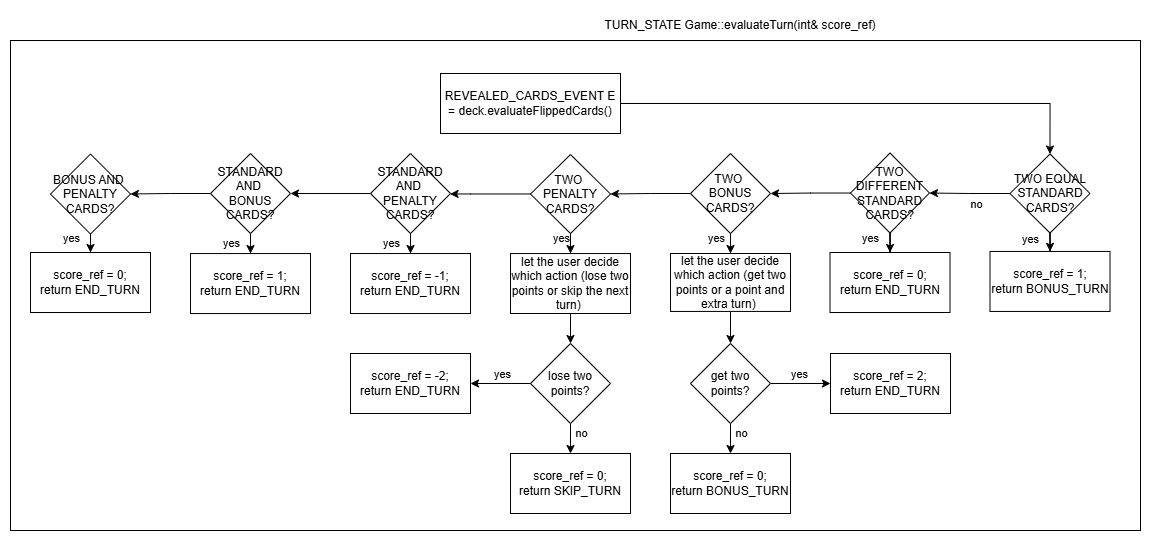

The diagram above was exported from draw.io. Its source (the exported page's mxGraphModel, read from the mxfile embedded in the PNG):
<mxGraphModel dx="1122" dy="-131" grid="1" gridSize="10" guides="1" tooltips="1" connect="1" arrows="1" fold="1" page="1" pageScale="1" pageWidth="1169" pageHeight="827" math="0" shadow="0">
  <root>
    <mxCell id="HYYhSvK4lI1GOxCrdhKJ-0" />
    <mxCell id="HYYhSvK4lI1GOxCrdhKJ-1" parent="HYYhSvK4lI1GOxCrdhKJ-0" />
    <mxCell id="HYYhSvK4lI1GOxCrdhKJ-2" value="TURN_STATE Game::evaluateTurn(int&amp;amp; score_ref)" style="text;html=1;align=center;verticalAlign=middle;whiteSpace=wrap;rounded=0;" parent="HYYhSvK4lI1GOxCrdhKJ-1" vertex="1">
      <mxGeometry x="610" y="1080" width="280" height="30" as="geometry" />
    </mxCell>
    <mxCell id="HYYhSvK4lI1GOxCrdhKJ-3" value="" style="group" parent="HYYhSvK4lI1GOxCrdhKJ-1" vertex="1" connectable="0">
      <mxGeometry x="20" y="1110" width="1130" height="490" as="geometry" />
    </mxCell>
    <mxCell id="HYYhSvK4lI1GOxCrdhKJ-4" value="" style="rounded=0;whiteSpace=wrap;html=1;" parent="HYYhSvK4lI1GOxCrdhKJ-3" vertex="1">
      <mxGeometry width="1130" height="490" as="geometry" />
    </mxCell>
    <mxCell id="HYYhSvK4lI1GOxCrdhKJ-5" style="edgeStyle=orthogonalEdgeStyle;rounded=0;orthogonalLoop=1;jettySize=auto;html=1;entryX=0.5;entryY=0;entryDx=0;entryDy=0;" parent="HYYhSvK4lI1GOxCrdhKJ-3" source="HYYhSvK4lI1GOxCrdhKJ-6" target="HYYhSvK4lI1GOxCrdhKJ-11" edge="1">
      <mxGeometry relative="1" as="geometry" />
    </mxCell>
    <mxCell id="HYYhSvK4lI1GOxCrdhKJ-6" value="REVEALED_CARDS_EVENT E = deck.evaluateFlippedCards()" style="rounded=0;whiteSpace=wrap;html=1;" parent="HYYhSvK4lI1GOxCrdhKJ-3" vertex="1">
      <mxGeometry x="430" y="33" width="180" height="60" as="geometry" />
    </mxCell>
    <mxCell id="HYYhSvK4lI1GOxCrdhKJ-7" value="" style="edgeStyle=orthogonalEdgeStyle;rounded=0;orthogonalLoop=1;jettySize=auto;html=1;exitX=0.5;exitY=1;exitDx=0;exitDy=0;" parent="HYYhSvK4lI1GOxCrdhKJ-3" source="HYYhSvK4lI1GOxCrdhKJ-11" target="HYYhSvK4lI1GOxCrdhKJ-21" edge="1">
      <mxGeometry relative="1" as="geometry">
        <mxPoint x="919.5" y="241.94000000000005" as="sourcePoint" />
      </mxGeometry>
    </mxCell>
    <mxCell id="HYYhSvK4lI1GOxCrdhKJ-8" value="yes" style="edgeLabel;html=1;align=center;verticalAlign=middle;resizable=0;points=[];" parent="HYYhSvK4lI1GOxCrdhKJ-7" connectable="0" vertex="1">
      <mxGeometry x="-0.1619" y="-2" relative="1" as="geometry">
        <mxPoint x="-22" y="-8" as="offset" />
      </mxGeometry>
    </mxCell>
    <mxCell id="HYYhSvK4lI1GOxCrdhKJ-9" value="" style="edgeStyle=orthogonalEdgeStyle;rounded=0;orthogonalLoop=1;jettySize=auto;html=1;" parent="HYYhSvK4lI1GOxCrdhKJ-3" source="HYYhSvK4lI1GOxCrdhKJ-11" target="HYYhSvK4lI1GOxCrdhKJ-43" edge="1">
      <mxGeometry relative="1" as="geometry" />
    </mxCell>
    <mxCell id="HYYhSvK4lI1GOxCrdhKJ-10" value="no" style="edgeLabel;html=1;align=center;verticalAlign=middle;resizable=0;points=[];" parent="HYYhSvK4lI1GOxCrdhKJ-9" vertex="1" connectable="0">
      <mxGeometry x="-0.1485" y="2" relative="1" as="geometry">
        <mxPoint y="8" as="offset" />
      </mxGeometry>
    </mxCell>
    <mxCell id="HYYhSvK4lI1GOxCrdhKJ-11" value="TWO EQUAL STANDARD CARDS?" style="rhombus;whiteSpace=wrap;html=1;" parent="HYYhSvK4lI1GOxCrdhKJ-3" vertex="1">
      <mxGeometry x="999.5" y="113.5" width="80" height="79" as="geometry" />
    </mxCell>
    <mxCell id="HYYhSvK4lI1GOxCrdhKJ-12" value="" style="edgeStyle=orthogonalEdgeStyle;rounded=0;orthogonalLoop=1;jettySize=auto;html=1;" parent="HYYhSvK4lI1GOxCrdhKJ-3" source="HYYhSvK4lI1GOxCrdhKJ-16" target="HYYhSvK4lI1GOxCrdhKJ-22" edge="1">
      <mxGeometry relative="1" as="geometry" />
    </mxCell>
    <mxCell id="HYYhSvK4lI1GOxCrdhKJ-13" value="&lt;span style=&quot;color: rgba(0, 0, 0, 0); font-family: monospace; font-size: 0px; text-align: start; background-color: rgb(251, 251, 251);&quot;&gt;%3CmxGraphModel%3E%3Croot%3E%3CmxCell%20id%3D%220%22%2F%3E%3CmxCell%20id%3D%221%22%20parent%3D%220%22%2F%3E%3CmxCell%20id%3D%222%22%20value%3D%22yes%22%20style%3D%22edgeLabel%3Bhtml%3D1%3Balign%3Dcenter%3BverticalAlign%3Dmiddle%3Bresizable%3D0%3Bpoints%3D%5B%5D%3B%22%20vertex%3D%221%22%20connectable%3D%220%22%20parent%3D%221%22%3E%3CmxGeometry%20x%3D%22600.2380952380952%22%20y%3D%221290.4999999999998%22%20as%3D%22geometry%22%2F%3E%3C%2FmxCell%3E%3C%2Froot%3E%3C%2FmxGraphModel%3E&lt;/span&gt;" style="edgeLabel;html=1;align=center;verticalAlign=middle;resizable=0;points=[];" parent="HYYhSvK4lI1GOxCrdhKJ-12" connectable="0" vertex="1">
      <mxGeometry x="-0.2571" y="-2" relative="1" as="geometry">
        <mxPoint as="offset" />
      </mxGeometry>
    </mxCell>
    <mxCell id="HYYhSvK4lI1GOxCrdhKJ-14" value="yes" style="edgeLabel;html=1;align=center;verticalAlign=middle;resizable=0;points=[];" parent="HYYhSvK4lI1GOxCrdhKJ-12" connectable="0" vertex="1">
      <mxGeometry x="-0.2254" relative="1" as="geometry">
        <mxPoint x="-20" y="-7" as="offset" />
      </mxGeometry>
    </mxCell>
    <mxCell id="HYYhSvK4lI1GOxCrdhKJ-15" value="" style="edgeStyle=orthogonalEdgeStyle;rounded=0;orthogonalLoop=1;jettySize=auto;html=1;" parent="HYYhSvK4lI1GOxCrdhKJ-3" source="HYYhSvK4lI1GOxCrdhKJ-16" target="HYYhSvK4lI1GOxCrdhKJ-26" edge="1">
      <mxGeometry relative="1" as="geometry" />
    </mxCell>
    <mxCell id="HYYhSvK4lI1GOxCrdhKJ-16" value="STANDARD AND&amp;nbsp;&lt;div&gt;BONUS CARDS?&lt;/div&gt;" style="rhombus;whiteSpace=wrap;html=1;" parent="HYYhSvK4lI1GOxCrdhKJ-3" vertex="1">
      <mxGeometry x="200" y="113.02999999999997" width="80" height="80" as="geometry" />
    </mxCell>
    <mxCell id="HYYhSvK4lI1GOxCrdhKJ-17" value="" style="edgeStyle=orthogonalEdgeStyle;rounded=0;orthogonalLoop=1;jettySize=auto;html=1;" parent="HYYhSvK4lI1GOxCrdhKJ-3" source="HYYhSvK4lI1GOxCrdhKJ-20" target="HYYhSvK4lI1GOxCrdhKJ-23" edge="1">
      <mxGeometry relative="1" as="geometry" />
    </mxCell>
    <mxCell id="HYYhSvK4lI1GOxCrdhKJ-18" value="yes" style="edgeLabel;html=1;align=center;verticalAlign=middle;resizable=0;points=[];" parent="HYYhSvK4lI1GOxCrdhKJ-17" connectable="0" vertex="1">
      <mxGeometry x="-0.1143" y="-2" relative="1" as="geometry">
        <mxPoint x="-22" y="-3" as="offset" />
      </mxGeometry>
    </mxCell>
    <mxCell id="HYYhSvK4lI1GOxCrdhKJ-19" value="" style="edgeStyle=orthogonalEdgeStyle;rounded=0;orthogonalLoop=1;jettySize=auto;html=1;" parent="HYYhSvK4lI1GOxCrdhKJ-3" source="HYYhSvK4lI1GOxCrdhKJ-20" target="HYYhSvK4lI1GOxCrdhKJ-16" edge="1">
      <mxGeometry relative="1" as="geometry" />
    </mxCell>
    <mxCell id="HYYhSvK4lI1GOxCrdhKJ-20" value="STANDARD AND&amp;nbsp;&lt;div&gt;PENALTY CARDS?&lt;/div&gt;" style="rhombus;whiteSpace=wrap;html=1;" parent="HYYhSvK4lI1GOxCrdhKJ-3" vertex="1">
      <mxGeometry x="360" y="113" width="80" height="80.03" as="geometry" />
    </mxCell>
    <mxCell id="HYYhSvK4lI1GOxCrdhKJ-21" value="score_ref = 1;&lt;div&gt;return BONUS_TURN&lt;/div&gt;" style="whiteSpace=wrap;html=1;" parent="HYYhSvK4lI1GOxCrdhKJ-3" vertex="1">
      <mxGeometry x="979.5" y="210.94000000000005" width="120" height="60" as="geometry" />
    </mxCell>
    <mxCell id="HYYhSvK4lI1GOxCrdhKJ-22" value="score_ref = 1;&lt;div&gt;return END_TURN&lt;/div&gt;" style="whiteSpace=wrap;html=1;" parent="HYYhSvK4lI1GOxCrdhKJ-3" vertex="1">
      <mxGeometry x="180" y="213.05999999999995" width="120" height="60" as="geometry" />
    </mxCell>
    <mxCell id="HYYhSvK4lI1GOxCrdhKJ-23" value="score_ref = -1;&lt;div&gt;return END_TURN&lt;/div&gt;" style="whiteSpace=wrap;html=1;" parent="HYYhSvK4lI1GOxCrdhKJ-3" vertex="1">
      <mxGeometry x="340" y="213.02999999999997" width="120" height="60" as="geometry" />
    </mxCell>
    <mxCell id="HYYhSvK4lI1GOxCrdhKJ-24" value="" style="edgeStyle=orthogonalEdgeStyle;rounded=0;orthogonalLoop=1;jettySize=auto;html=1;" parent="HYYhSvK4lI1GOxCrdhKJ-3" source="HYYhSvK4lI1GOxCrdhKJ-26" target="HYYhSvK4lI1GOxCrdhKJ-27" edge="1">
      <mxGeometry relative="1" as="geometry" />
    </mxCell>
    <mxCell id="HYYhSvK4lI1GOxCrdhKJ-25" value="yes" style="edgeLabel;html=1;align=center;verticalAlign=middle;resizable=0;points=[];" parent="HYYhSvK4lI1GOxCrdhKJ-24" connectable="0" vertex="1">
      <mxGeometry x="-0.0825" y="2" relative="1" as="geometry">
        <mxPoint x="-18" y="-8" as="offset" />
      </mxGeometry>
    </mxCell>
    <mxCell id="HYYhSvK4lI1GOxCrdhKJ-26" value="BONUS AND&amp;nbsp;&lt;div&gt;PENALTY CARDS?&lt;/div&gt;" style="rhombus;whiteSpace=wrap;html=1;" parent="HYYhSvK4lI1GOxCrdhKJ-3" vertex="1">
      <mxGeometry x="40" y="113.52999999999997" width="80" height="80" as="geometry" />
    </mxCell>
    <mxCell id="HYYhSvK4lI1GOxCrdhKJ-27" value="score_ref = 0;&lt;div&gt;return END_TURN&lt;/div&gt;" style="whiteSpace=wrap;html=1;" parent="HYYhSvK4lI1GOxCrdhKJ-3" vertex="1">
      <mxGeometry x="20" y="212" width="120" height="60" as="geometry" />
    </mxCell>
    <mxCell id="HYYhSvK4lI1GOxCrdhKJ-28" value="" style="edgeStyle=orthogonalEdgeStyle;rounded=0;orthogonalLoop=1;jettySize=auto;html=1;" parent="HYYhSvK4lI1GOxCrdhKJ-3" source="HYYhSvK4lI1GOxCrdhKJ-31" target="HYYhSvK4lI1GOxCrdhKJ-33" edge="1">
      <mxGeometry relative="1" as="geometry" />
    </mxCell>
    <mxCell id="HYYhSvK4lI1GOxCrdhKJ-29" value="yes" style="edgeLabel;html=1;align=center;verticalAlign=middle;resizable=0;points=[];" parent="HYYhSvK4lI1GOxCrdhKJ-28" connectable="0" vertex="1">
      <mxGeometry x="-0.0825" y="2" relative="1" as="geometry">
        <mxPoint x="-13" y="-8" as="offset" />
      </mxGeometry>
    </mxCell>
    <mxCell id="HYYhSvK4lI1GOxCrdhKJ-30" value="" style="edgeStyle=orthogonalEdgeStyle;rounded=0;orthogonalLoop=1;jettySize=auto;html=1;" parent="HYYhSvK4lI1GOxCrdhKJ-3" source="HYYhSvK4lI1GOxCrdhKJ-31" target="HYYhSvK4lI1GOxCrdhKJ-37" edge="1">
      <mxGeometry relative="1" as="geometry" />
    </mxCell>
    <mxCell id="HYYhSvK4lI1GOxCrdhKJ-31" value="&lt;div&gt;TWO&amp;nbsp;&lt;/div&gt;&lt;div&gt;BONUS CARDS?&lt;/div&gt;" style="rhombus;whiteSpace=wrap;html=1;" parent="HYYhSvK4lI1GOxCrdhKJ-3" vertex="1">
      <mxGeometry x="680" y="113.02999999999997" width="80" height="80" as="geometry" />
    </mxCell>
    <mxCell id="HYYhSvK4lI1GOxCrdhKJ-32" value="" style="edgeStyle=orthogonalEdgeStyle;rounded=0;orthogonalLoop=1;jettySize=auto;html=1;" parent="HYYhSvK4lI1GOxCrdhKJ-3" source="HYYhSvK4lI1GOxCrdhKJ-33" target="HYYhSvK4lI1GOxCrdhKJ-49" edge="1">
      <mxGeometry relative="1" as="geometry" />
    </mxCell>
    <mxCell id="HYYhSvK4lI1GOxCrdhKJ-33" value="let the user decide which action (get two points or a point and extra turn)&amp;nbsp;" style="whiteSpace=wrap;html=1;" parent="HYYhSvK4lI1GOxCrdhKJ-3" vertex="1">
      <mxGeometry x="660" y="213" width="120" height="57.94" as="geometry" />
    </mxCell>
    <mxCell id="HYYhSvK4lI1GOxCrdhKJ-34" value="" style="edgeStyle=orthogonalEdgeStyle;rounded=0;orthogonalLoop=1;jettySize=auto;html=1;" parent="HYYhSvK4lI1GOxCrdhKJ-3" source="HYYhSvK4lI1GOxCrdhKJ-37" target="HYYhSvK4lI1GOxCrdhKJ-39" edge="1">
      <mxGeometry relative="1" as="geometry" />
    </mxCell>
    <mxCell id="HYYhSvK4lI1GOxCrdhKJ-35" value="yes" style="edgeLabel;html=1;align=center;verticalAlign=middle;resizable=0;points=[];" parent="HYYhSvK4lI1GOxCrdhKJ-34" connectable="0" vertex="1">
      <mxGeometry x="-0.0825" y="2" relative="1" as="geometry">
        <mxPoint x="-8" y="-8" as="offset" />
      </mxGeometry>
    </mxCell>
    <mxCell id="HYYhSvK4lI1GOxCrdhKJ-36" value="" style="edgeStyle=orthogonalEdgeStyle;rounded=0;orthogonalLoop=1;jettySize=auto;html=1;" parent="HYYhSvK4lI1GOxCrdhKJ-3" source="HYYhSvK4lI1GOxCrdhKJ-37" target="HYYhSvK4lI1GOxCrdhKJ-20" edge="1">
      <mxGeometry relative="1" as="geometry">
        <Array as="points">
          <mxPoint x="460" y="153" />
          <mxPoint x="460" y="153" />
        </Array>
      </mxGeometry>
    </mxCell>
    <mxCell id="HYYhSvK4lI1GOxCrdhKJ-37" value="&lt;div&gt;TWO&amp;nbsp;&lt;/div&gt;&lt;div&gt;PENALTY CARDS?&lt;/div&gt;" style="rhombus;whiteSpace=wrap;html=1;" parent="HYYhSvK4lI1GOxCrdhKJ-3" vertex="1">
      <mxGeometry x="520" y="114.02999999999997" width="80" height="79" as="geometry" />
    </mxCell>
    <mxCell id="HYYhSvK4lI1GOxCrdhKJ-38" value="" style="edgeStyle=orthogonalEdgeStyle;rounded=0;orthogonalLoop=1;jettySize=auto;html=1;" parent="HYYhSvK4lI1GOxCrdhKJ-3" source="HYYhSvK4lI1GOxCrdhKJ-39" target="HYYhSvK4lI1GOxCrdhKJ-56" edge="1">
      <mxGeometry relative="1" as="geometry" />
    </mxCell>
    <mxCell id="HYYhSvK4lI1GOxCrdhKJ-39" value="let the user decide which action (lose two points or skip the next turn)&amp;nbsp;" style="whiteSpace=wrap;html=1;" parent="HYYhSvK4lI1GOxCrdhKJ-3" vertex="1">
      <mxGeometry x="500" y="213.05999999999995" width="120" height="59.94" as="geometry" />
    </mxCell>
    <mxCell id="HYYhSvK4lI1GOxCrdhKJ-40" value="" style="edgeStyle=orthogonalEdgeStyle;rounded=0;orthogonalLoop=1;jettySize=auto;html=1;" parent="HYYhSvK4lI1GOxCrdhKJ-3" source="HYYhSvK4lI1GOxCrdhKJ-43" target="HYYhSvK4lI1GOxCrdhKJ-44" edge="1">
      <mxGeometry relative="1" as="geometry" />
    </mxCell>
    <mxCell id="HYYhSvK4lI1GOxCrdhKJ-41" value="yes" style="edgeLabel;html=1;align=center;verticalAlign=middle;resizable=0;points=[];" parent="HYYhSvK4lI1GOxCrdhKJ-40" connectable="0" vertex="1">
      <mxGeometry x="-0.1183" y="-1" relative="1" as="geometry">
        <mxPoint x="-21" y="-8" as="offset" />
      </mxGeometry>
    </mxCell>
    <mxCell id="HYYhSvK4lI1GOxCrdhKJ-42" value="" style="edgeStyle=orthogonalEdgeStyle;rounded=0;orthogonalLoop=1;jettySize=auto;html=1;" parent="HYYhSvK4lI1GOxCrdhKJ-3" source="HYYhSvK4lI1GOxCrdhKJ-43" target="HYYhSvK4lI1GOxCrdhKJ-31" edge="1">
      <mxGeometry relative="1" as="geometry" />
    </mxCell>
    <mxCell id="HYYhSvK4lI1GOxCrdhKJ-43" value="TWO DIFFERENT STANDARD CARDS?" style="rhombus;whiteSpace=wrap;html=1;direction=south;" parent="HYYhSvK4lI1GOxCrdhKJ-3" vertex="1">
      <mxGeometry x="840" y="112.5" width="79" height="80" as="geometry" />
    </mxCell>
    <mxCell id="HYYhSvK4lI1GOxCrdhKJ-44" value="score_ref = 0;&lt;div&gt;return END_TURN&lt;/div&gt;" style="whiteSpace=wrap;html=1;" parent="HYYhSvK4lI1GOxCrdhKJ-3" vertex="1">
      <mxGeometry x="819.5" y="212" width="120" height="60" as="geometry" />
    </mxCell>
    <mxCell id="HYYhSvK4lI1GOxCrdhKJ-45" value="" style="edgeStyle=orthogonalEdgeStyle;rounded=0;orthogonalLoop=1;jettySize=auto;html=1;" parent="HYYhSvK4lI1GOxCrdhKJ-3" source="HYYhSvK4lI1GOxCrdhKJ-49" target="HYYhSvK4lI1GOxCrdhKJ-50" edge="1">
      <mxGeometry relative="1" as="geometry" />
    </mxCell>
    <mxCell id="HYYhSvK4lI1GOxCrdhKJ-46" value="yes" style="edgeLabel;html=1;align=center;verticalAlign=middle;resizable=0;points=[];" parent="HYYhSvK4lI1GOxCrdhKJ-45" vertex="1" connectable="0">
      <mxGeometry x="-0.0778" relative="1" as="geometry">
        <mxPoint y="-10" as="offset" />
      </mxGeometry>
    </mxCell>
    <mxCell id="HYYhSvK4lI1GOxCrdhKJ-47" value="" style="edgeStyle=orthogonalEdgeStyle;rounded=0;orthogonalLoop=1;jettySize=auto;html=1;" parent="HYYhSvK4lI1GOxCrdhKJ-3" source="HYYhSvK4lI1GOxCrdhKJ-49" target="HYYhSvK4lI1GOxCrdhKJ-51" edge="1">
      <mxGeometry relative="1" as="geometry" />
    </mxCell>
    <mxCell id="HYYhSvK4lI1GOxCrdhKJ-48" value="no" style="edgeLabel;html=1;align=center;verticalAlign=middle;resizable=0;points=[];" parent="HYYhSvK4lI1GOxCrdhKJ-47" vertex="1" connectable="0">
      <mxGeometry x="-0.0778" y="2" relative="1" as="geometry">
        <mxPoint x="12" y="-7" as="offset" />
      </mxGeometry>
    </mxCell>
    <mxCell id="HYYhSvK4lI1GOxCrdhKJ-49" value="get two points?" style="rhombus;whiteSpace=wrap;html=1;" parent="HYYhSvK4lI1GOxCrdhKJ-3" vertex="1">
      <mxGeometry x="680" y="303" width="80" height="80" as="geometry" />
    </mxCell>
    <mxCell id="HYYhSvK4lI1GOxCrdhKJ-50" value="score_ref = 2;&lt;div&gt;return END_TURN&lt;/div&gt;" style="whiteSpace=wrap;html=1;" parent="HYYhSvK4lI1GOxCrdhKJ-3" vertex="1">
      <mxGeometry x="820" y="313" width="120" height="60" as="geometry" />
    </mxCell>
    <mxCell id="HYYhSvK4lI1GOxCrdhKJ-51" value="score_ref = 0;&lt;div&gt;return BONUS_TURN&lt;/div&gt;" style="whiteSpace=wrap;html=1;" parent="HYYhSvK4lI1GOxCrdhKJ-3" vertex="1">
      <mxGeometry x="660" y="413" width="120" height="60" as="geometry" />
    </mxCell>
    <mxCell id="HYYhSvK4lI1GOxCrdhKJ-52" value="" style="edgeStyle=orthogonalEdgeStyle;rounded=0;orthogonalLoop=1;jettySize=auto;html=1;" parent="HYYhSvK4lI1GOxCrdhKJ-3" source="HYYhSvK4lI1GOxCrdhKJ-56" target="HYYhSvK4lI1GOxCrdhKJ-57" edge="1">
      <mxGeometry relative="1" as="geometry" />
    </mxCell>
    <mxCell id="HYYhSvK4lI1GOxCrdhKJ-53" value="yes" style="edgeLabel;html=1;align=center;verticalAlign=middle;resizable=0;points=[];" parent="HYYhSvK4lI1GOxCrdhKJ-52" vertex="1" connectable="0">
      <mxGeometry x="-0.0778" relative="1" as="geometry">
        <mxPoint y="-10" as="offset" />
      </mxGeometry>
    </mxCell>
    <mxCell id="HYYhSvK4lI1GOxCrdhKJ-54" value="" style="edgeStyle=orthogonalEdgeStyle;rounded=0;orthogonalLoop=1;jettySize=auto;html=1;" parent="HYYhSvK4lI1GOxCrdhKJ-3" source="HYYhSvK4lI1GOxCrdhKJ-56" target="HYYhSvK4lI1GOxCrdhKJ-58" edge="1">
      <mxGeometry relative="1" as="geometry" />
    </mxCell>
    <mxCell id="HYYhSvK4lI1GOxCrdhKJ-55" value="no" style="edgeLabel;html=1;align=center;verticalAlign=middle;resizable=0;points=[];" parent="HYYhSvK4lI1GOxCrdhKJ-54" vertex="1" connectable="0">
      <mxGeometry x="-0.0778" y="2" relative="1" as="geometry">
        <mxPoint x="12" y="-7" as="offset" />
      </mxGeometry>
    </mxCell>
    <mxCell id="HYYhSvK4lI1GOxCrdhKJ-56" value="lose two points?" style="rhombus;whiteSpace=wrap;html=1;" parent="HYYhSvK4lI1GOxCrdhKJ-3" vertex="1">
      <mxGeometry x="520" y="303" width="80" height="80" as="geometry" />
    </mxCell>
    <mxCell id="HYYhSvK4lI1GOxCrdhKJ-57" value="score_ref = -2;&lt;div&gt;return END_TURN&lt;/div&gt;" style="whiteSpace=wrap;html=1;" parent="HYYhSvK4lI1GOxCrdhKJ-3" vertex="1">
      <mxGeometry x="340" y="313" width="120" height="60" as="geometry" />
    </mxCell>
    <mxCell id="HYYhSvK4lI1GOxCrdhKJ-58" value="score_ref = 0;&lt;div&gt;return SKIP_TURN&lt;/div&gt;" style="whiteSpace=wrap;html=1;" parent="HYYhSvK4lI1GOxCrdhKJ-3" vertex="1">
      <mxGeometry x="500" y="413" width="120" height="60" as="geometry" />
    </mxCell>
  </root>
</mxGraphModel>